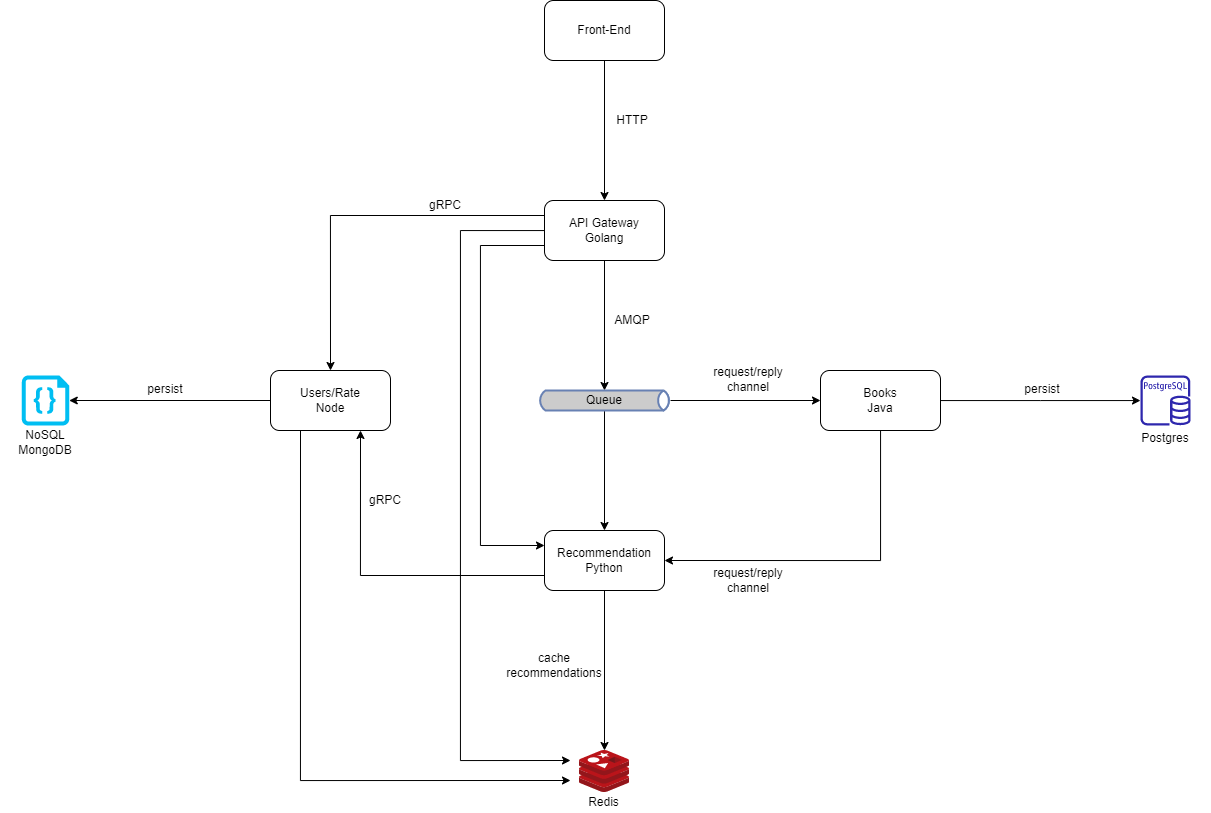

The diagram above was exported from draw.io. Its source (the exported page's mxGraphModel, read from the mxfile embedded in the PNG):
<mxGraphModel dx="3253" dy="2065" grid="1" gridSize="10" guides="1" tooltips="1" connect="1" arrows="1" fold="1" page="1" pageScale="1" pageWidth="827" pageHeight="1169" math="0" shadow="0">
  <root>
    <mxCell id="0" />
    <mxCell id="1" parent="0" />
    <mxCell id="ejv7q6ufMK47UEzgRx_2-75" style="edgeStyle=orthogonalEdgeStyle;rounded=0;orthogonalLoop=1;jettySize=auto;html=1;entryX=0.5;entryY=0;entryDx=0;entryDy=0;exitX=0;exitY=0.25;exitDx=0;exitDy=0;" parent="1" source="ejv7q6ufMK47UEzgRx_2-1" target="ejv7q6ufMK47UEzgRx_2-2" edge="1">
      <mxGeometry relative="1" as="geometry">
        <Array as="points">
          <mxPoint x="140" y="195" />
        </Array>
      </mxGeometry>
    </mxCell>
    <mxCell id="ub3hwr8aUi-MnYB0bwb0-6" style="edgeStyle=orthogonalEdgeStyle;rounded=0;orthogonalLoop=1;jettySize=auto;html=1;entryX=0.5;entryY=0;entryDx=0;entryDy=0;" parent="1" source="ejv7q6ufMK47UEzgRx_2-1" target="ejv7q6ufMK47UEzgRx_2-7" edge="1">
      <mxGeometry relative="1" as="geometry" />
    </mxCell>
    <mxCell id="4AF6QHMJPZaf9TgNoJpq-1" style="edgeStyle=orthogonalEdgeStyle;rounded=0;orthogonalLoop=1;jettySize=auto;html=1;" edge="1" parent="1" source="ejv7q6ufMK47UEzgRx_2-1">
      <mxGeometry relative="1" as="geometry">
        <mxPoint x="380" y="740" as="targetPoint" />
        <Array as="points">
          <mxPoint x="270" y="210" />
          <mxPoint x="270" y="740" />
        </Array>
      </mxGeometry>
    </mxCell>
    <mxCell id="ejv7q6ufMK47UEzgRx_2-1" value="API Gateway&lt;br&gt;Golang" style="rounded=1;whiteSpace=wrap;html=1;" parent="1" vertex="1">
      <mxGeometry x="354" y="180" width="120" height="60" as="geometry" />
    </mxCell>
    <mxCell id="ejv7q6ufMK47UEzgRx_2-31" style="edgeStyle=orthogonalEdgeStyle;rounded=0;orthogonalLoop=1;jettySize=auto;html=1;entryX=1;entryY=0.5;entryDx=0;entryDy=0;entryPerimeter=0;" parent="1" source="ejv7q6ufMK47UEzgRx_2-2" target="ejv7q6ufMK47UEzgRx_2-48" edge="1">
      <mxGeometry relative="1" as="geometry">
        <mxPoint x="-68.5" y="380" as="targetPoint" />
      </mxGeometry>
    </mxCell>
    <mxCell id="ub3hwr8aUi-MnYB0bwb0-14" style="edgeStyle=orthogonalEdgeStyle;rounded=0;orthogonalLoop=1;jettySize=auto;html=1;entryX=0;entryY=0.25;entryDx=0;entryDy=0;exitX=0;exitY=0.75;exitDx=0;exitDy=0;" parent="1" source="ejv7q6ufMK47UEzgRx_2-1" target="ejv7q6ufMK47UEzgRx_2-4" edge="1">
      <mxGeometry relative="1" as="geometry">
        <mxPoint x="354" y="220" as="sourcePoint" />
        <mxPoint x="350" y="550" as="targetPoint" />
        <Array as="points">
          <mxPoint x="290" y="225" />
          <mxPoint x="290" y="525" />
        </Array>
      </mxGeometry>
    </mxCell>
    <mxCell id="4AF6QHMJPZaf9TgNoJpq-2" style="edgeStyle=orthogonalEdgeStyle;rounded=0;orthogonalLoop=1;jettySize=auto;html=1;exitX=0.25;exitY=1;exitDx=0;exitDy=0;" edge="1" parent="1" source="ejv7q6ufMK47UEzgRx_2-2">
      <mxGeometry relative="1" as="geometry">
        <mxPoint x="380" y="760" as="targetPoint" />
        <Array as="points">
          <mxPoint x="110" y="760" />
        </Array>
      </mxGeometry>
    </mxCell>
    <mxCell id="ejv7q6ufMK47UEzgRx_2-2" value="Users/Rate&lt;br&gt;Node" style="rounded=1;whiteSpace=wrap;html=1;" parent="1" vertex="1">
      <mxGeometry x="80" y="350" width="120" height="60" as="geometry" />
    </mxCell>
    <mxCell id="ub3hwr8aUi-MnYB0bwb0-4" style="edgeStyle=orthogonalEdgeStyle;rounded=0;orthogonalLoop=1;jettySize=auto;html=1;" parent="1" source="ejv7q6ufMK47UEzgRx_2-3" target="ub3hwr8aUi-MnYB0bwb0-3" edge="1">
      <mxGeometry relative="1" as="geometry" />
    </mxCell>
    <mxCell id="ub3hwr8aUi-MnYB0bwb0-11" style="edgeStyle=orthogonalEdgeStyle;rounded=0;orthogonalLoop=1;jettySize=auto;html=1;entryX=1;entryY=0.5;entryDx=0;entryDy=0;" parent="1" source="ejv7q6ufMK47UEzgRx_2-3" target="ejv7q6ufMK47UEzgRx_2-4" edge="1">
      <mxGeometry relative="1" as="geometry">
        <Array as="points">
          <mxPoint x="690" y="540" />
        </Array>
      </mxGeometry>
    </mxCell>
    <mxCell id="ejv7q6ufMK47UEzgRx_2-3" value="Books&lt;br&gt;Java" style="rounded=1;whiteSpace=wrap;html=1;" parent="1" vertex="1">
      <mxGeometry x="630" y="350" width="120" height="60" as="geometry" />
    </mxCell>
    <mxCell id="ejv7q6ufMK47UEzgRx_2-45" style="edgeStyle=orthogonalEdgeStyle;rounded=0;orthogonalLoop=1;jettySize=auto;html=1;" parent="1" source="ejv7q6ufMK47UEzgRx_2-4" target="ejv7q6ufMK47UEzgRx_2-44" edge="1">
      <mxGeometry relative="1" as="geometry" />
    </mxCell>
    <mxCell id="InovRXLa8tqR5rj62S8--2" style="edgeStyle=orthogonalEdgeStyle;rounded=0;orthogonalLoop=1;jettySize=auto;html=1;exitX=0;exitY=0.75;exitDx=0;exitDy=0;entryX=0.75;entryY=1;entryDx=0;entryDy=0;" parent="1" source="ejv7q6ufMK47UEzgRx_2-4" target="ejv7q6ufMK47UEzgRx_2-2" edge="1">
      <mxGeometry relative="1" as="geometry">
        <mxPoint x="170" y="450" as="targetPoint" />
        <Array as="points">
          <mxPoint x="170" y="555" />
        </Array>
      </mxGeometry>
    </mxCell>
    <mxCell id="ejv7q6ufMK47UEzgRx_2-4" value="Recommendation&lt;br&gt;Python" style="rounded=1;whiteSpace=wrap;html=1;" parent="1" vertex="1">
      <mxGeometry x="354" y="510" width="120" height="60" as="geometry" />
    </mxCell>
    <mxCell id="ub3hwr8aUi-MnYB0bwb0-7" style="edgeStyle=orthogonalEdgeStyle;rounded=0;orthogonalLoop=1;jettySize=auto;html=1;entryX=0.5;entryY=0;entryDx=0;entryDy=0;" parent="1" source="ejv7q6ufMK47UEzgRx_2-5" target="ejv7q6ufMK47UEzgRx_2-4" edge="1">
      <mxGeometry relative="1" as="geometry" />
    </mxCell>
    <mxCell id="ub3hwr8aUi-MnYB0bwb0-9" style="edgeStyle=orthogonalEdgeStyle;rounded=0;orthogonalLoop=1;jettySize=auto;html=1;exitX=0.993;exitY=0.5;exitDx=0;exitDy=0;exitPerimeter=0;" parent="1" source="ejv7q6ufMK47UEzgRx_2-5" target="ejv7q6ufMK47UEzgRx_2-3" edge="1">
      <mxGeometry relative="1" as="geometry" />
    </mxCell>
    <mxCell id="ejv7q6ufMK47UEzgRx_2-5" value="" style="html=1;outlineConnect=0;fillColor=#CCCCCC;strokeColor=#6881B3;gradientColor=none;gradientDirection=north;strokeWidth=2;shape=mxgraph.networks.bus;gradientColor=none;gradientDirection=north;fontColor=#ffffff;perimeter=backbonePerimeter;backboneSize=20;" parent="1" vertex="1">
      <mxGeometry x="347" y="345" width="134" height="70" as="geometry" />
    </mxCell>
    <mxCell id="ejv7q6ufMK47UEzgRx_2-7" value="Queue" style="text;html=1;strokeColor=none;fillColor=none;align=center;verticalAlign=middle;whiteSpace=wrap;rounded=0;" parent="1" vertex="1">
      <mxGeometry x="369" y="370" width="90" height="20" as="geometry" />
    </mxCell>
    <mxCell id="ejv7q6ufMK47UEzgRx_2-34" value="persist" style="text;html=1;strokeColor=none;fillColor=none;align=center;verticalAlign=middle;whiteSpace=wrap;rounded=0;" parent="1" vertex="1">
      <mxGeometry x="-50" y="359" width="50" height="20" as="geometry" />
    </mxCell>
    <mxCell id="ejv7q6ufMK47UEzgRx_2-43" value="AMQP" style="text;html=1;strokeColor=none;fillColor=none;align=center;verticalAlign=middle;whiteSpace=wrap;rounded=0;" parent="1" vertex="1">
      <mxGeometry x="414" y="290" width="56" height="20" as="geometry" />
    </mxCell>
    <mxCell id="ejv7q6ufMK47UEzgRx_2-44" value="" style="sketch=0;aspect=fixed;html=1;points=[];align=center;image;fontSize=12;image=img/lib/mscae/Cache_Redis_Product.svg;fillColor=default;" parent="1" vertex="1">
      <mxGeometry x="389" y="730" width="50" height="42" as="geometry" />
    </mxCell>
    <mxCell id="ejv7q6ufMK47UEzgRx_2-46" value="cache recommendations" style="text;html=1;strokeColor=none;fillColor=none;align=center;verticalAlign=middle;whiteSpace=wrap;rounded=0;" parent="1" vertex="1">
      <mxGeometry x="314" y="630" width="100" height="30" as="geometry" />
    </mxCell>
    <mxCell id="ejv7q6ufMK47UEzgRx_2-47" value="Redis" style="text;html=1;strokeColor=none;fillColor=default;align=center;verticalAlign=middle;whiteSpace=wrap;rounded=0;" parent="1" vertex="1">
      <mxGeometry x="383" y="772" width="61" height="20" as="geometry" />
    </mxCell>
    <mxCell id="ejv7q6ufMK47UEzgRx_2-48" value="" style="verticalLabelPosition=bottom;html=1;verticalAlign=top;align=center;strokeColor=none;fillColor=#00BEF2;shape=mxgraph.azure.code_file;pointerEvents=1;" parent="1" vertex="1">
      <mxGeometry x="-168.75" y="355" width="47.5" height="50" as="geometry" />
    </mxCell>
    <mxCell id="ejv7q6ufMK47UEzgRx_2-49" value="NoSQL MongoDB" style="text;html=1;strokeColor=none;fillColor=none;align=center;verticalAlign=middle;whiteSpace=wrap;rounded=0;" parent="1" vertex="1">
      <mxGeometry x="-190" y="405" width="90" height="33.5" as="geometry" />
    </mxCell>
    <mxCell id="ejv7q6ufMK47UEzgRx_2-52" value="persist" style="text;html=1;strokeColor=none;fillColor=none;align=center;verticalAlign=middle;whiteSpace=wrap;rounded=0;" parent="1" vertex="1">
      <mxGeometry x="827" y="359" width="50" height="20" as="geometry" />
    </mxCell>
    <mxCell id="ejv7q6ufMK47UEzgRx_2-76" value="gRPC" style="text;html=1;strokeColor=none;fillColor=none;align=center;verticalAlign=middle;whiteSpace=wrap;rounded=0;" parent="1" vertex="1">
      <mxGeometry x="230" y="175" width="50" height="20" as="geometry" />
    </mxCell>
    <mxCell id="ub3hwr8aUi-MnYB0bwb0-3" value="" style="sketch=0;outlineConnect=0;fontColor=#232F3E;gradientColor=none;fillColor=#2E27AD;strokeColor=none;dashed=0;verticalLabelPosition=bottom;verticalAlign=top;align=center;html=1;fontSize=12;fontStyle=0;aspect=fixed;pointerEvents=1;shape=mxgraph.aws4.rds_postgresql_instance;" parent="1" vertex="1">
      <mxGeometry x="950" y="355" width="50" height="50" as="geometry" />
    </mxCell>
    <mxCell id="ub3hwr8aUi-MnYB0bwb0-5" value="Postgres" style="text;html=1;strokeColor=none;fillColor=none;align=center;verticalAlign=middle;whiteSpace=wrap;rounded=0;" parent="1" vertex="1">
      <mxGeometry x="930" y="406.5" width="90" height="23.5" as="geometry" />
    </mxCell>
    <mxCell id="ub3hwr8aUi-MnYB0bwb0-10" value="request/reply&lt;br&gt;channel" style="text;html=1;strokeColor=none;fillColor=none;align=center;verticalAlign=middle;whiteSpace=wrap;rounded=0;" parent="1" vertex="1">
      <mxGeometry x="520" y="339" width="76" height="40" as="geometry" />
    </mxCell>
    <mxCell id="ub3hwr8aUi-MnYB0bwb0-12" value="request/reply&lt;br&gt;channel" style="text;html=1;strokeColor=none;fillColor=none;align=center;verticalAlign=middle;whiteSpace=wrap;rounded=0;" parent="1" vertex="1">
      <mxGeometry x="520" y="540" width="76" height="40" as="geometry" />
    </mxCell>
    <mxCell id="InovRXLa8tqR5rj62S8--3" value="&lt;div&gt;gRPC&lt;/div&gt;" style="text;html=1;strokeColor=none;fillColor=none;align=center;verticalAlign=middle;whiteSpace=wrap;rounded=0;" parent="1" vertex="1">
      <mxGeometry x="170" y="470" width="50" height="20" as="geometry" />
    </mxCell>
    <mxCell id="fkbeINthACzF9dWpDAfw-2" style="edgeStyle=orthogonalEdgeStyle;rounded=0;orthogonalLoop=1;jettySize=auto;html=1;entryX=0.5;entryY=0;entryDx=0;entryDy=0;" parent="1" source="fkbeINthACzF9dWpDAfw-1" target="ejv7q6ufMK47UEzgRx_2-1" edge="1">
      <mxGeometry relative="1" as="geometry" />
    </mxCell>
    <mxCell id="fkbeINthACzF9dWpDAfw-1" value="Front-End" style="rounded=1;whiteSpace=wrap;html=1;" parent="1" vertex="1">
      <mxGeometry x="354" y="-20" width="120" height="60" as="geometry" />
    </mxCell>
    <mxCell id="fkbeINthACzF9dWpDAfw-3" value="HTTP" style="text;html=1;strokeColor=none;fillColor=none;align=center;verticalAlign=middle;whiteSpace=wrap;rounded=0;" parent="1" vertex="1">
      <mxGeometry x="414" y="90" width="56" height="20" as="geometry" />
    </mxCell>
  </root>
</mxGraphModel>